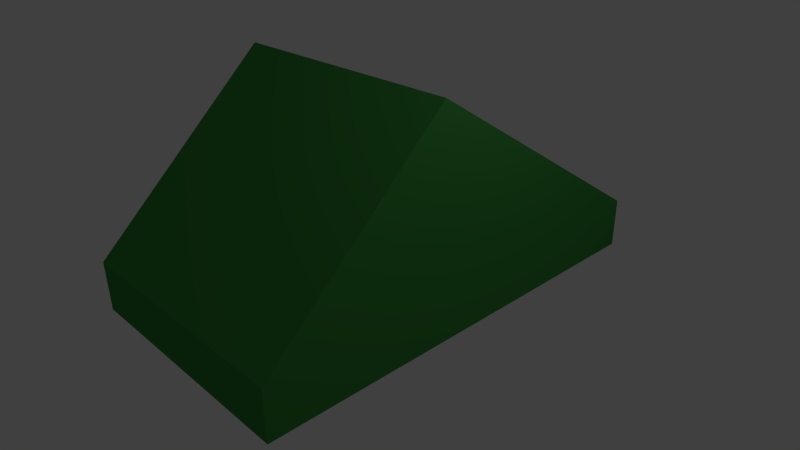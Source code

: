 # Source: tent.blend  (saved by Blender 2.57.1; exported with 4.5.12 LTS)
import bpy
from mathutils import Matrix  # noqa: F401  (used for matrix-valued properties, if any)

bpy.ops.wm.read_factory_settings(use_empty=True)
scene = bpy.context.scene
scene.name = 'Scene'

# ---- collections
col_collection_1 = bpy.data.collections.new('Collection 1'); scene.collection.children.link(col_collection_1)

# ---- materials (node trees are filled in below, after node groups)
mat_material = bpy.data.materials.new('Material')
mat_material.alpha_threshold = 0.0
mat_material.use_transparent_shadow = False
mat_material.diffuse_color = (0.05031, 0.2883, 0.05476, 1.0)
mat_material.roughness = 0.5
mat_material.specular_intensity = 0.1
mat_material.line_color = (0.0, 0.0, 0.0, 1.0)

# ---- material node trees

# ---- world
world_world = bpy.data.worlds.new('World'); scene.world = world_world
world_world.color = (0.05088, 0.05088, 0.05088)
world_world.use_sun_shadow = False
world_world.sun_shadow_jitter_overblur = 0.0
world_world.cycles.sampling_method = 'MANUAL'
world_world.cycles.sample_map_resolution = 256

# ---- cameras
cam_camera = bpy.data.cameras.new('Camera')
cam_camera.clip_end = 100.0
cam_camera.lens = 35.0
cam_camera.ortho_scale = 7.314
cam_camera.dof.focus_distance = 0.0
cam_camera.dof.aperture_fstop = 128.0

# ---- lights
light_lamp = bpy.data.lights.new('Lamp', 'POINT')
light_lamp.transmission_factor = 0.0
light_lamp.cutoff_distance = 30.0
light_lamp.energy = 100.0
light_lamp.shadow_buffer_clip_start = 1.001
light_lamp.shadow_soft_size = 1.0
light_lamp.shadow_maximum_resolution = 0.006
light_lamp.use_absolute_resolution = True
light_lamp.cycles.use_multiple_importance_sampling = False

# ---- meshes
me_cube = bpy.data.meshes.new('Cube')
me_cube.from_pydata([(1.0, 1.0, -1.0), (1.0, -1.0, -1.0), (-1.0, -1.0, -1.0), (-1.0, 1.0, -1.0), (1.0, 1.0, 1.0), (1.0, -1.0, 1.0), (-1.0, -1.0, 1.0), (-1.0, 1.0, 1.0), (1.0, -0.1796, -1.0), (-1.0, -0.1795, -1.0), (1.0, -0.1796, 7.662), (-1.0, -0.1795, 7.662)], [], [(1, 5, 6, 2), (4, 0, 3, 7), (0, 8, 9, 3), (8, 1, 2, 9), (7, 11, 10, 4), (11, 6, 5, 10), (8, 0, 4, 10), (10, 5, 1, 8), (6, 11, 9, 2), (11, 7, 3, 9)])
me_cube.materials.append(mat_material)
me_cube.use_remesh_preserve_volume = False
me_cube.use_remesh_preserve_attributes = False
me_cube.use_mirror_vertex_groups = False
me_cube.update()

# ---- objects
ob_cube = bpy.data.objects.new('Cube', me_cube)
ob_lamp = bpy.data.objects.new('Lamp', light_lamp)
ob_camera = bpy.data.objects.new('Camera', cam_camera)

# ---- transforms, parenting, visibility, modifiers, constraints
ob_cube.location = (0.02487, 0.02051, -0.01898)
ob_cube.scale = (1.843, 3.249, 0.37)
ob_cube.lock_rotations_4d = False
ob_cube.empty_display_type = 'ARROWS'
ob_cube.lineart.crease_threshold = 0.0
ob_lamp.location = (4.076, 1.005, 5.904)
ob_lamp.rotation_euler = (0.6503, 0.05522, 1.866)
ob_lamp.lock_rotations_4d = False
ob_lamp.empty_display_type = 'ARROWS'
ob_lamp.color = (0.0, 0.0, 0.0, 0.0)
ob_lamp.lineart.crease_threshold = 0.0
ob_camera.location = (7.481, -6.508, 5.344)
ob_camera.rotation_euler = (1.109, 0.01082, 0.8149)
ob_camera.lock_rotations_4d = False
ob_camera.empty_display_type = 'ARROWS'
ob_camera.color = (0.0, 0.0, 0.0, 0.0)
ob_camera.display_type = 'WIRE'
ob_camera.lineart.crease_threshold = 0.0

# ---- collection membership
col_collection_1.objects.link(ob_cube)
col_collection_1.objects.link(ob_lamp)
col_collection_1.objects.link(ob_camera)

# ---- scene / render settings (as saved in the file)
scene.camera = ob_camera
scene.frame_start = 1; scene.frame_end = 250; scene.frame_set(1)
scene.render.engine = 'BLENDER_EEVEE_NEXT'
scene.render.image_settings.color_mode = 'RGB'
scene.render.image_settings.compression = 90
scene.render.resolution_percentage = 50
scene.render.dither_intensity = 0.0
scene.render.bake_margin = 2
scene.render.bake_bias = 0.0
scene.cycles.use_denoising = False
scene.cycles.samples = 10
scene.cycles.sampling_pattern = 'TABULATED_SOBOL'
scene.cycles.light_sampling_threshold = 0.0
scene.cycles.use_adaptive_sampling = False
scene.cycles.use_light_tree = False
scene.cycles.blur_glossy = 0.0
scene.cycles.volume_bounces = 1
scene.cycles.pixel_filter_type = 'GAUSSIAN'
scene.cycles.sample_clamp_indirect = 0.0
scene.view_settings.view_transform = 'Standard'
bpy.context.view_layer.update()
